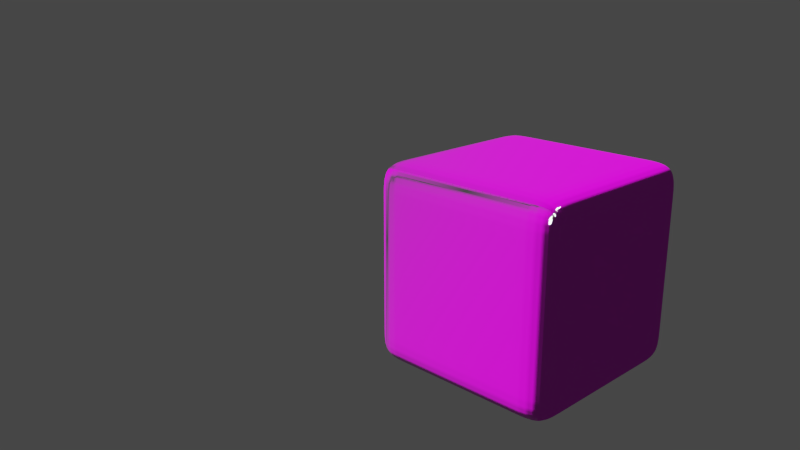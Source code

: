 # Source: bricked_cube.blend  (saved by Blender 2.79.7; exported with 4.5.12 LTS)
import bpy
from mathutils import Matrix  # noqa: F401  (used for matrix-valued properties, if any)

bpy.ops.wm.read_factory_settings(use_empty=True)
scene = bpy.context.scene
scene.name = 'Scene'

# ---- collections
col_collection_1 = bpy.data.collections.new('Collection 1'); scene.collection.children.link(col_collection_1)

# ---- images (referenced by path relative to the original .blend; pixels are not part of the script)
import os
ASSET_DIR = os.environ.get("B2B_ASSET_DIR", "")  # directory of the original .blend (textures are referenced by path, not embedded)
HERE = os.path.dirname(os.path.abspath(__file__))  # packed textures are extracted next to this script under _unpacked/

def load_image(name, relpath, width, height, colorspace="sRGB"):
    """Load a texture the original file referenced (path relative to the .blend, or extracted next to this script)."""
    p = next((c for c in (os.path.join(HERE, relpath), os.path.join(ASSET_DIR, relpath)) if relpath and os.path.exists(c)), "")
    if p:
        img = bpy.data.images.load(p, check_existing=True)
        img.name = name
    else:  # same state as the original file: an image datablock whose file is absent (Cycles renders it pink)
        img = bpy.data.images.new(name, width, height)
        img.source = "FILE"
        img.filepath = "//" + (relpath or name)
    img.colorspace_settings.name = colorspace
    return img
img_bricks01_col_var1_3k_jpg = load_image('Bricks01_COL_VAR1_3K.jpg', 'Bricks01_COL_VAR1_3K.jpg', 1024, 1024, 'sRGB')
img_bricks01_nrm_3k_jpg = load_image('Bricks01_NRM_3K.jpg', 'Bricks01_NRM_3K.jpg', 1024, 1024, 'Non-Color')

# ---- materials (node trees are filled in below, after node groups)
mat_material = bpy.data.materials.new('Material')
mat_material.displacement_method = 'DISPLACEMENT'
mat_material.alpha_threshold = 0.0
mat_material.roughness = 0.5

# ---- node groups
ng_fresnel = bpy.data.node_groups.new('Fresnel', 'ShaderNodeTree')
_s = ng_fresnel.interface.new_socket(name='Fac', in_out='OUTPUT', socket_type='NodeSocketFloat')
_s.subtype = 'FACTOR'
_s.min_value = 0.0
_s.max_value = 1.0
_s = ng_fresnel.interface.new_socket(name='Roughness', in_out='INPUT', socket_type='NodeSocketFloat')
_s.subtype = 'FACTOR'
_s.default_value = 0.3816
_s.min_value = 0.0
_s.max_value = 1.0
_s = ng_fresnel.interface.new_socket(name='Normal', in_out='INPUT', socket_type='NodeSocketVector')
_s.min_value = -1.0
_s.max_value = 1.0
_s.hide_value = True
_s = ng_fresnel.interface.new_socket(name='IOR', in_out='INPUT', socket_type='NodeSocketFloat')
_s.default_value = 1.45
_s.min_value = 0.0
_s.max_value = 1000.0
_N = ng_fresnel.nodes; _L = ng_fresnel.links
n0 = _N.new('ShaderNodeNewGeometry'); n0.name = 'Geometry'; n0.location = (-241, -66)
n1 = _N.new('ShaderNodeMix'); n1.name = 'Mix.001'; n1.location = (2, 66)
n1.data_type = 'RGBA'
n2 = _N.new('ShaderNodeFresnel'); n2.name = 'Fresnel.001'; n2.location = (241, -23)
n2.width = 153
n2.inputs[0].default_value = 1.45
n3 = _N.new('NodeGroupOutput'); n3.name = 'Group Output'; n3.location = (441, 0)
n4 = _N.new('ShaderNodeBump'); n4.name = 'Bump'; n4.location = (-172, 15)
n4.hide = True
n4.inputs[1].default_value = 0.1
n4.inputs[2].default_value = 1.0
n5 = _N.new('NodeGroupInput'); n5.name = 'Group Input'; n5.location = (-441, 0)
_L.new(n0.outputs[4], n1.inputs[7])
_L.new(n4.outputs[0], n1.inputs[6])
_L.new(n1.outputs[2], n2.inputs[1])
_L.new(n2.outputs[0], n3.inputs[0])
_L.new(n5.outputs[0], n1.inputs[0])
_L.new(n5.outputs[1], n4.inputs[4])
n3.is_active_output = True
ng_reflection = bpy.data.node_groups.new('.Reflection', 'ShaderNodeTree')
_s = ng_reflection.interface.new_socket(name='Shader', in_out='OUTPUT', socket_type='NodeSocketShader')
_s = ng_reflection.interface.new_socket(name='Shader', in_out='INPUT', socket_type='NodeSocketShader')
_s = ng_reflection.interface.new_socket(name='Roughness', in_out='INPUT', socket_type='NodeSocketFloat')
_s.subtype = 'FACTOR'
_s.default_value = 0.3816
_s.min_value = 0.0
_s.max_value = 1.0
_s = ng_reflection.interface.new_socket(name='Reflection', in_out='INPUT', socket_type='NodeSocketFloat')
_s.subtype = 'FACTOR'
_s.default_value = 0.5
_s.min_value = 0.0
_s.max_value = 1.0
_s = ng_reflection.interface.new_socket(name='Normal', in_out='INPUT', socket_type='NodeSocketVector')
_s.min_value = -1.0
_s.max_value = 1.0
_s.hide_value = True
_N = ng_reflection.nodes; _L = ng_reflection.links
n0 = _N.new('NodeGroupOutput'); n0.name = 'Group Output'; n0.location = (495, 0)
n1 = _N.new('ShaderNodeMix'); n1.name = 'Mix'; n1.location = (76, 161)
n1.data_type = 'RGBA'
n1.inputs[7].default_value = (1.0, 1.0, 1.0, 1.0)
n2 = _N.new('ShaderNodeMixShader'); n2.name = 'Mix Shader'; n2.location = (297, 2)
n3 = _N.new('ShaderNodeBsdfAnisotropic'); n3.name = 'Glossy BSDF'; n3.location = (-137, -130)
n3.distribution = 'GGX'
n3.inputs[0].default_value = (1.0, 1.0, 1.0, 1.0)
n4 = _N.new('ShaderNodeGroup'); n4.name = 'Group'; n4.location = (-142, 206)
n4.node_tree = ng_fresnel
n4.inputs[2].default_value = 1.45
n5 = _N.new('NodeGroupInput'); n5.name = 'Group Input'; n5.location = (-410, 2)
_L.new(n3.outputs[0], n2.inputs[2])
_L.new(n5.outputs[0], n2.inputs[1])
_L.new(n5.outputs[1], n4.inputs[0])
_L.new(n5.outputs[1], n3.inputs[1])
_L.new(n5.outputs[3], n4.inputs[1])
_L.new(n5.outputs[3], n3.inputs[4])
_L.new(n1.outputs[2], n2.inputs[0])
_L.new(n4.outputs[0], n1.inputs[0])
_L.new(n5.outputs[2], n1.inputs[6])
_L.new(n2.outputs[0], n0.inputs[0])
n0.is_active_output = True
ng_pbr_dielectric = bpy.data.node_groups.new('PBR Dielectric', 'ShaderNodeTree')
_s = ng_pbr_dielectric.interface.new_socket(name='Shader', in_out='OUTPUT', socket_type='NodeSocketShader')
_s = ng_pbr_dielectric.interface.new_socket(name='Color', in_out='INPUT', socket_type='NodeSocketColor')
_s.default_value = (0.8, 0.02264, 0.0, 1.0)
_s = ng_pbr_dielectric.interface.new_socket(name='Roughness', in_out='INPUT', socket_type='NodeSocketFloat')
_s.subtype = 'FACTOR'
_s.min_value = 0.0
_s.max_value = 1.0
_s = ng_pbr_dielectric.interface.new_socket(name='Reflection', in_out='INPUT', socket_type='NodeSocketFloat')
_s.subtype = 'FACTOR'
_s.default_value = 0.1382
_s.min_value = 0.0
_s.max_value = 1.0
_s = ng_pbr_dielectric.interface.new_socket(name='Normal', in_out='INPUT', socket_type='NodeSocketVector')
_s.min_value = -1.0
_s.max_value = 1.0
_s.hide_value = True
_N = ng_pbr_dielectric.nodes; _L = ng_pbr_dielectric.links
n0 = _N.new('NodeGroupOutput'); n0.name = 'Group Output'; n0.location = (356, 0)
n1 = _N.new('ShaderNodeBsdfDiffuse'); n1.name = 'Diffuse BSDF'; n1.location = (-47, 70)
n2 = _N.new('ShaderNodeMath'); n2.name = 'Math'; n2.location = (-335, 62)
n2.operation = 'POWER'
n2.inputs[1].default_value = 2.0
n3 = _N.new('ShaderNodeMath'); n3.name = 'Math.001'; n3.location = (-337, -88)
n3.operation = 'POWER'
n3.inputs[1].default_value = 2.0
n4 = _N.new('ShaderNodeGroup'); n4.name = 'Group.001'; n4.location = (156, 1)
n4.node_tree = ng_reflection
n5 = _N.new('NodeGroupInput'); n5.name = 'Group Input'; n5.location = (-620, 3)
_L.new(n1.outputs[0], n4.inputs[0])
_L.new(n4.outputs[0], n0.inputs[0])
_L.new(n5.outputs[0], n1.inputs[0])
_L.new(n5.outputs[1], n2.inputs[0])
_L.new(n5.outputs[2], n3.inputs[0])
_L.new(n5.outputs[3], n4.inputs[3])
_L.new(n5.outputs[3], n1.inputs[2])
_L.new(n2.outputs[0], n1.inputs[1])
_L.new(n2.outputs[0], n4.inputs[1])
_L.new(n3.outputs[0], n4.inputs[2])
n0.is_active_output = True

# ---- material node trees
mat_material.use_nodes = True; mat_material.node_tree.nodes.clear()
_N = mat_material.node_tree.nodes; _L = mat_material.node_tree.links
n0 = _N.new('ShaderNodeTexImage'); n0.name = 'Image Texture'; n0.location = (-423, 389)
n0.width = 140
n0.image = img_bricks01_col_var1_3k_jpg
n1 = _N.new('ShaderNodeNormalMap'); n1.name = 'Normal Map'; n1.location = (-225, 147)
n2 = _N.new('ShaderNodeGroup'); n2.name = 'Group'; n2.location = (40, 412)
n2.node_tree = ng_pbr_dielectric
n2.inputs[1].default_value = 0.1273
n2.inputs[2].default_value = 0.1291
n3 = _N.new('ShaderNodeOutputMaterial'); n3.name = 'Material Output'; n3.location = (667, 343)
n4 = _N.new('ShaderNodeDisplacement'); n4.name = 'Displacement'; n4.location = (364, 222)
n4.inputs[2].default_value = 0.05
n5 = _N.new('ShaderNodeTexImage'); n5.name = 'Image Texture.001'; n5.location = (-505, 91)
n5.width = 140
n5.image = img_bricks01_nrm_3k_jpg
n6 = _N.new('ShaderNodeTexImage'); n6.name = 'Image Texture.002'; n6.location = (127, 125)
n6.width = 140
n6.image = img_bricks01_nrm_3k_jpg
_L.new(n0.outputs[0], n2.inputs[0])
_L.new(n5.outputs[0], n1.inputs[1])
_L.new(n1.outputs[0], n2.inputs[3])
_L.new(n2.outputs[0], n3.inputs[0])
_L.new(n4.outputs[0], n3.inputs[2])
_L.new(n6.outputs[0], n4.inputs[0])
n3.is_active_output = True

# ---- world
world_world = bpy.data.worlds.new('World'); scene.world = world_world
world_world.color = (0.05088, 0.05088, 0.05088)
world_world.use_sun_shadow = False
world_world.sun_shadow_jitter_overblur = 0.0

# ---- cameras
cam_camera = bpy.data.cameras.new('Camera')
cam_camera.clip_end = 100.0
cam_camera.lens = 35.0
cam_camera.sensor_width = 32.0
cam_camera.sensor_height = 18.0
cam_camera.display_size = 2.0
cam_camera.dof.focus_distance = 0.0

# ---- lights
light_sun = bpy.data.lights.new('Sun', 'SUN')
light_sun.transmission_factor = 0.0
light_sun.angle = 0.1993
light_sun.energy = 5.0
light_sun.shadow_buffer_clip_start = 0.5
light_sun.shadow_soft_size = 0.1
light_sun.shadow_cascade_max_distance = 1000.0

# ---- meshes
me_cube = bpy.data.meshes.new('Cube')
me_cube.from_pydata([(-2.993, -2.993, -2.993), (-2.993, -2.993, 2.993), (-2.993, 2.993, -2.993), (-2.993, 2.993, 2.993), (2.993, -2.993, -2.993), (2.993, -2.993, 2.993), (2.993, 2.993, -2.993), (2.993, 2.993, 2.993), (-2.993, 1.996, -2.993), (-2.993, 0.9978, -2.993), (-2.993, -8.921e-08, -2.993), (-2.993, -0.9978, -2.993), (-2.993, -1.996, -2.993), (-2.993, -2.993, -1.996), (-2.993, -2.993, -0.9978), (-2.993, -2.993, 8.921e-08), (-2.993, -2.993, 0.9978), (-2.993, -2.993, 1.996), (-2.993, -1.996, 2.993), (-2.993, -0.9978, 2.993), (-2.993, 8.921e-08, 2.993), (-2.993, 0.9978, 2.993), (-2.993, 1.996, 2.993), (-2.993, 2.993, 1.996), (-2.993, 2.993, 0.9978), (-2.993, 2.993, -8.921e-08), (-2.993, 2.993, -0.9978), (-2.993, 2.993, -1.996), (1.996, 2.993, -2.993), (0.9978, 2.993, -2.993), (-8.921e-08, 2.993, -2.993), (-0.9978, 2.993, -2.993), (-1.996, 2.993, -2.993), (-1.996, 2.993, 2.993), (-0.9978, 2.993, 2.993), (8.921e-08, 2.993, 2.993), (0.9978, 2.993, 2.993), (1.996, 2.993, 2.993), (2.993, 2.993, 1.996), (2.993, 2.993, 0.9978), (2.993, 2.993, -8.921e-08), (2.993, 2.993, -0.9978), (2.993, 2.993, -1.996), (2.993, -1.996, -2.993), (2.993, -0.9978, -2.993), (2.993, 8.921e-08, -2.993), (2.993, 0.9978, -2.993), (2.993, 1.996, -2.993), (2.993, 1.996, 2.993), (2.993, 0.9978, 2.993), (2.993, -8.921e-08, 2.993), (2.993, -0.9978, 2.993), (2.993, -1.996, 2.993), (2.993, -2.993, 1.996), (2.993, -2.993, 0.9978), (2.993, -2.993, -8.921e-08), (2.993, -2.993, -0.9978), (2.993, -2.993, -1.996), (-1.996, -2.993, -2.993), (-0.9978, -2.993, -2.993), (8.921e-08, -2.993, -2.993), (0.9978, -2.993, -2.993), (1.996, -2.993, -2.993), (1.996, -2.993, 2.993), (0.9978, -2.993, 2.993), (-8.921e-08, -2.993, 2.993), (-0.9978, -2.993, 2.993), (-1.996, -2.993, 2.993), (1.996, 1.996, 2.993), (1.996, 0.9978, 2.993), (1.996, -8.921e-08, 2.993), (1.996, -0.9978, 2.993), (1.996, -1.996, 2.993), (0.9978, 1.996, 2.993), (0.9978, 0.9978, 2.993), (0.9978, -8.921e-08, 2.993), (0.9978, -0.9978, 2.993), (0.9978, -1.996, 2.993), (5.947e-08, 1.996, 2.993), (2.974e-08, 0.9978, 2.993), (-2.659e-15, -8.921e-08, 2.993), (-2.974e-08, -0.9978, 2.993), (-5.947e-08, -1.996, 2.993), (-0.9978, 1.996, 2.993), (-0.9978, 0.9978, 2.993), (-0.9978, -8.921e-08, 2.993), (-0.9978, -0.9978, 2.993), (-0.9978, -1.996, 2.993), (-1.996, 1.996, 2.993), (-1.996, 0.9978, 2.993), (-1.996, -8.921e-08, 2.993), (-1.996, -0.9978, 2.993), (-1.996, -1.996, 2.993), (-1.996, 1.996, -2.993), (-1.996, 0.9978, -2.993), (-1.996, -8.921e-08, -2.993), (-1.996, -0.9978, -2.993), (-1.996, -1.996, -2.993), (-0.9978, 1.996, -2.993), (-0.9978, 0.9978, -2.993), (-0.9978, -8.921e-08, -2.993), (-0.9978, -0.9978, -2.993), (-0.9978, -1.996, -2.993), (-5.947e-08, 1.996, -2.993), (-2.974e-08, 0.9978, -2.993), (2.659e-15, -8.921e-08, -2.993), (2.974e-08, -0.9978, -2.993), (5.947e-08, -1.996, -2.993), (0.9978, 1.996, -2.993), (0.9978, 0.9978, -2.993), (0.9978, -8.921e-08, -2.993), (0.9978, -0.9978, -2.993), (0.9978, -1.996, -2.993), (1.996, 1.996, -2.993), (1.996, 0.9978, -2.993), (1.996, -8.921e-08, -2.993), (1.996, -0.9978, -2.993), (1.996, -1.996, -2.993), (1.996, -2.993, -1.996), (0.9978, -2.993, -1.996), (-8.921e-08, -2.993, -1.996), (-0.9978, -2.993, -1.996), (-1.996, -2.993, -1.996), (1.996, -2.993, -0.9978), (0.9978, -2.993, -0.9978), (-8.921e-08, -2.993, -0.9978), (-0.9978, -2.993, -0.9978), (-1.996, -2.993, -0.9978), (1.996, -2.993, -5.947e-08), (0.9978, -2.993, -2.974e-08), (-8.921e-08, -2.993, 2.659e-15), (-0.9978, -2.993, 2.974e-08), (-1.996, -2.993, 5.947e-08), (1.996, -2.993, 0.9978), (0.9978, -2.993, 0.9978), (-8.921e-08, -2.993, 0.9978), (-0.9978, -2.993, 0.9978), (-1.996, -2.993, 0.9978), (1.996, -2.993, 1.996), (0.9978, -2.993, 1.996), (-8.921e-08, -2.993, 1.996), (-0.9978, -2.993, 1.996), (-1.996, -2.993, 1.996), (2.993, 1.996, -1.996), (2.993, 0.9978, -1.996), (2.993, -8.921e-08, -1.996), (2.993, -0.9978, -1.996), (2.993, -1.996, -1.996), (2.993, 1.996, -0.9978), (2.993, 0.9978, -0.9978), (2.993, -8.921e-08, -0.9978), (2.993, -0.9978, -0.9978), (2.993, -1.996, -0.9978), (2.993, 1.996, -8.921e-08), (2.993, 0.9978, -8.921e-08), (2.993, -8.921e-08, -8.921e-08), (2.993, -0.9978, -8.921e-08), (2.993, -1.996, -8.921e-08), (2.993, 1.996, 0.9978), (2.993, 0.9978, 0.9978), (2.993, -8.921e-08, 0.9978), (2.993, -0.9978, 0.9978), (2.993, -1.996, 0.9978), (2.993, 1.996, 1.996), (2.993, 0.9978, 1.996), (2.993, -8.921e-08, 1.996), (2.993, -0.9978, 1.996), (2.993, -1.996, 1.996), (-1.996, 2.993, -1.996), (-0.9978, 2.993, -1.996), (8.921e-08, 2.993, -1.996), (0.9978, 2.993, -1.996), (1.996, 2.993, -1.996), (-1.996, 2.993, -0.9978), (-0.9978, 2.993, -0.9978), (8.921e-08, 2.993, -0.9978), (0.9978, 2.993, -0.9978), (1.996, 2.993, -0.9978), (-1.996, 2.993, -8.921e-08), (-0.9978, 2.993, -8.921e-08), (8.921e-08, 2.993, -8.921e-08), (0.9978, 2.993, -8.921e-08), (1.996, 2.993, -8.921e-08), (-1.996, 2.993, 0.9978), (-0.9978, 2.993, 0.9978), (8.921e-08, 2.993, 0.9978), (0.9978, 2.993, 0.9978), (1.996, 2.993, 0.9978), (-1.996, 2.993, 1.996), (-0.9978, 2.993, 1.996), (8.921e-08, 2.993, 1.996), (0.9978, 2.993, 1.996), (1.996, 2.993, 1.996), (-2.993, -1.996, -1.996), (-2.993, -0.9978, -1.996), (-2.993, 8.921e-08, -1.996), (-2.993, 0.9978, -1.996), (-2.993, 1.996, -1.996), (-2.993, -1.996, -0.9978), (-2.993, -0.9978, -0.9978), (-2.993, 8.921e-08, -0.9978), (-2.993, 0.9978, -0.9978), (-2.993, 1.996, -0.9978), (-2.993, -1.996, 5.947e-08), (-2.993, -0.9978, 2.974e-08), (-2.993, 8.921e-08, -2.659e-15), (-2.993, 0.9978, -2.974e-08), (-2.993, 1.996, -5.947e-08), (-2.993, -1.996, 0.9978), (-2.993, -0.9978, 0.9978), (-2.993, 8.921e-08, 0.9978), (-2.993, 0.9978, 0.9978), (-2.993, 1.996, 0.9978), (-2.993, -1.996, 1.996), (-2.993, -0.9978, 1.996), (-2.993, 8.921e-08, 1.996), (-2.993, 0.9978, 1.996), (-2.993, 1.996, 1.996)], [], [(217, 22, 3, 23), (192, 37, 7, 38), (167, 52, 5, 53), (142, 67, 1, 17), (117, 43, 4, 62), (92, 18, 1, 67), (52, 72, 63, 5), (72, 77, 64, 63), (77, 82, 65, 64), (82, 87, 66, 65), (87, 92, 67, 66), (7, 37, 68, 48), (48, 68, 69, 49), (49, 69, 70, 50), (50, 70, 71, 51), (51, 71, 72, 52), (37, 36, 73, 68), (68, 73, 74, 69), (69, 74, 75, 70), (70, 75, 76, 71), (71, 76, 77, 72), (36, 35, 78, 73), (73, 78, 79, 74), (74, 79, 80, 75), (75, 80, 81, 76), (76, 81, 82, 77), (35, 34, 83, 78), (78, 83, 84, 79), (79, 84, 85, 80), (80, 85, 86, 81), (81, 86, 87, 82), (34, 33, 88, 83), (83, 88, 89, 84), (84, 89, 90, 85), (85, 90, 91, 86), (86, 91, 92, 87), (33, 3, 22, 88), (88, 22, 21, 89), (89, 21, 20, 90), (90, 20, 19, 91), (91, 19, 18, 92), (12, 97, 58, 0), (97, 102, 59, 58), (102, 107, 60, 59), (107, 112, 61, 60), (112, 117, 62, 61), (2, 32, 93, 8), (8, 93, 94, 9), (9, 94, 95, 10), (10, 95, 96, 11), (11, 96, 97, 12), (32, 31, 98, 93), (93, 98, 99, 94), (94, 99, 100, 95), (95, 100, 101, 96), (96, 101, 102, 97), (31, 30, 103, 98), (98, 103, 104, 99), (99, 104, 105, 100), (100, 105, 106, 101), (101, 106, 107, 102), (30, 29, 108, 103), (103, 108, 109, 104), (104, 109, 110, 105), (105, 110, 111, 106), (106, 111, 112, 107), (29, 28, 113, 108), (108, 113, 114, 109), (109, 114, 115, 110), (110, 115, 116, 111), (111, 116, 117, 112), (28, 6, 47, 113), (113, 47, 46, 114), (114, 46, 45, 115), (115, 45, 44, 116), (116, 44, 43, 117), (58, 122, 13, 0), (122, 127, 14, 13), (127, 132, 15, 14), (132, 137, 16, 15), (137, 142, 17, 16), (4, 57, 118, 62), (62, 118, 119, 61), (61, 119, 120, 60), (60, 120, 121, 59), (59, 121, 122, 58), (57, 56, 123, 118), (118, 123, 124, 119), (119, 124, 125, 120), (120, 125, 126, 121), (121, 126, 127, 122), (56, 55, 128, 123), (123, 128, 129, 124), (124, 129, 130, 125), (125, 130, 131, 126), (126, 131, 132, 127), (55, 54, 133, 128), (128, 133, 134, 129), (129, 134, 135, 130), (130, 135, 136, 131), (131, 136, 137, 132), (54, 53, 138, 133), (133, 138, 139, 134), (134, 139, 140, 135), (135, 140, 141, 136), (136, 141, 142, 137), (53, 5, 63, 138), (138, 63, 64, 139), (139, 64, 65, 140), (140, 65, 66, 141), (141, 66, 67, 142), (43, 147, 57, 4), (147, 152, 56, 57), (152, 157, 55, 56), (157, 162, 54, 55), (162, 167, 53, 54), (6, 42, 143, 47), (47, 143, 144, 46), (46, 144, 145, 45), (45, 145, 146, 44), (44, 146, 147, 43), (42, 41, 148, 143), (143, 148, 149, 144), (144, 149, 150, 145), (145, 150, 151, 146), (146, 151, 152, 147), (41, 40, 153, 148), (148, 153, 154, 149), (149, 154, 155, 150), (150, 155, 156, 151), (151, 156, 157, 152), (40, 39, 158, 153), (153, 158, 159, 154), (154, 159, 160, 155), (155, 160, 161, 156), (156, 161, 162, 157), (39, 38, 163, 158), (158, 163, 164, 159), (159, 164, 165, 160), (160, 165, 166, 161), (161, 166, 167, 162), (38, 7, 48, 163), (163, 48, 49, 164), (164, 49, 50, 165), (165, 50, 51, 166), (166, 51, 52, 167), (28, 172, 42, 6), (172, 177, 41, 42), (177, 182, 40, 41), (182, 187, 39, 40), (187, 192, 38, 39), (2, 27, 168, 32), (32, 168, 169, 31), (31, 169, 170, 30), (30, 170, 171, 29), (29, 171, 172, 28), (27, 26, 173, 168), (168, 173, 174, 169), (169, 174, 175, 170), (170, 175, 176, 171), (171, 176, 177, 172), (26, 25, 178, 173), (173, 178, 179, 174), (174, 179, 180, 175), (175, 180, 181, 176), (176, 181, 182, 177), (25, 24, 183, 178), (178, 183, 184, 179), (179, 184, 185, 180), (180, 185, 186, 181), (181, 186, 187, 182), (24, 23, 188, 183), (183, 188, 189, 184), (184, 189, 190, 185), (185, 190, 191, 186), (186, 191, 192, 187), (23, 3, 33, 188), (188, 33, 34, 189), (189, 34, 35, 190), (190, 35, 36, 191), (191, 36, 37, 192), (8, 197, 27, 2), (197, 202, 26, 27), (202, 207, 25, 26), (207, 212, 24, 25), (212, 217, 23, 24), (0, 13, 193, 12), (12, 193, 194, 11), (11, 194, 195, 10), (10, 195, 196, 9), (9, 196, 197, 8), (13, 14, 198, 193), (193, 198, 199, 194), (194, 199, 200, 195), (195, 200, 201, 196), (196, 201, 202, 197), (14, 15, 203, 198), (198, 203, 204, 199), (199, 204, 205, 200), (200, 205, 206, 201), (201, 206, 207, 202), (15, 16, 208, 203), (203, 208, 209, 204), (204, 209, 210, 205), (205, 210, 211, 206), (206, 211, 212, 207), (16, 17, 213, 208), (208, 213, 214, 209), (209, 214, 215, 210), (210, 215, 216, 211), (211, 216, 217, 212), (17, 1, 18, 213), (213, 18, 19, 214), (214, 19, 20, 215), (215, 20, 21, 216), (216, 21, 22, 217)])
_uv = me_cube.uv_layers.new(name='UVMap')
_uv.uv.foreach_set('vector', [0.1957, 0.2882, 0.1957, 0.2475, 0.2364, 0.2475, 0.2364, 0.2882, 0.4399, 0.2882, 0.4399, 0.2475, 0.4806, 0.2475, 0.4806, 0.2882, 0.6841, 0.2882, 0.6841, 0.2475, 0.7248, 0.2475, 0.7248, 0.2882, 0.2771, 0.9395, 0.2771, 0.9802, 0.2364, 0.9802, 0.2364, 0.9395, 0.4399, 0.6952, 0.4806, 0.6952, 0.4806, 0.7359, 0.4399, 0.7359, 0.2771, 0.044, 0.2364, 0.044, 0.2364, 0.003298, 0.2771, 0.003298, 0.4806, 0.044, 0.4399, 0.044, 0.4399, 0.003298, 0.4806, 0.003298, 0.4399, 0.044, 0.3992, 0.044, 0.3992, 0.003298, 0.4399, 0.003298, 0.3992, 0.044, 0.3585, 0.044, 0.3585, 0.003298, 0.3992, 0.003298, 0.3585, 0.044, 0.3178, 0.044, 0.3178, 0.003298, 0.3585, 0.003298, 0.3178, 0.044, 0.2771, 0.044, 0.2771, 0.003298, 0.3178, 0.003298, 0.4806, 0.2475, 0.4399, 0.2475, 0.4399, 0.2068, 0.4806, 0.2068, 0.4806, 0.2068, 0.4399, 0.2068, 0.4399, 0.1661, 0.4806, 0.1661, 0.4806, 0.1661, 0.4399, 0.1661, 0.4399, 0.1254, 0.4806, 0.1254, 0.4806, 0.1254, 0.4399, 0.1254, 0.4399, 0.0847, 0.4806, 0.0847, 0.4806, 0.0847, 0.4399, 0.0847, 0.4399, 0.044, 0.4806, 0.044, 0.4399, 0.2475, 0.3992, 0.2475, 0.3992, 0.2068, 0.4399, 0.2068, 0.4399, 0.2068, 0.3992, 0.2068, 0.3992, 0.1661, 0.4399, 0.1661, 0.4399, 0.1661, 0.3992, 0.1661, 0.3992, 0.1254, 0.4399, 0.1254, 0.4399, 0.1254, 0.3992, 0.1254, 0.3992, 0.0847, 0.4399, 0.0847, 0.4399, 0.0847, 0.3992, 0.0847, 0.3992, 0.044, 0.4399, 0.044, 0.3992, 0.2475, 0.3585, 0.2475, 0.3585, 0.2068, 0.3992, 0.2068, 0.3992, 0.2068, 0.3585, 0.2068, 0.3585, 0.1661, 0.3992, 0.1661, 0.3992, 0.1661, 0.3585, 0.1661, 0.3585, 0.1254, 0.3992, 0.1254, 0.3992, 0.1254, 0.3585, 0.1254, 0.3585, 0.0847, 0.3992, 0.0847, 0.3992, 0.0847, 0.3585, 0.0847, 0.3585, 0.044, 0.3992, 0.044, 0.3585, 0.2475, 0.3178, 0.2475, 0.3178, 0.2068, 0.3585, 0.2068, 0.3585, 0.2068, 0.3178, 0.2068, 0.3178, 0.1661, 0.3585, 0.1661, 0.3585, 0.1661, 0.3178, 0.1661, 0.3178, 0.1254, 0.3585, 0.1254, 0.3585, 0.1254, 0.3178, 0.1254, 0.3178, 0.0847, 0.3585, 0.0847, 0.3585, 0.0847, 0.3178, 0.0847, 0.3178, 0.044, 0.3585, 0.044, 0.3178, 0.2475, 0.2771, 0.2475, 0.2771, 0.2068, 0.3178, 0.2068, 0.3178, 0.2068, 0.2771, 0.2068, 0.2771, 0.1661, 0.3178, 0.1661, 0.3178, 0.1661, 0.2771, 0.1661, 0.2771, 0.1254, 0.3178, 0.1254, 0.3178, 0.1254, 0.2771, 0.1254, 0.2771, 0.0847, 0.3178, 0.0847, 0.3178, 0.0847, 0.2771, 0.0847, 0.2771, 0.044, 0.3178, 0.044, 0.2771, 0.2475, 0.2364, 0.2475, 0.2364, 0.2068, 0.2771, 0.2068, 0.2771, 0.2068, 0.2364, 0.2068, 0.2364, 0.1661, 0.2771, 0.1661, 0.2771, 0.1661, 0.2364, 0.1661, 0.2364, 0.1254, 0.2771, 0.1254, 0.2771, 0.1254, 0.2364, 0.1254, 0.2364, 0.0847, 0.2771, 0.0847, 0.2771, 0.0847, 0.2364, 0.0847, 0.2364, 0.044, 0.2771, 0.044, 0.2364, 0.6952, 0.2771, 0.6952, 0.2771, 0.7359, 0.2364, 0.7359, 0.2771, 0.6952, 0.3178, 0.6952, 0.3178, 0.7359, 0.2771, 0.7359, 0.3178, 0.6952, 0.3585, 0.6952, 0.3585, 0.7359, 0.3178, 0.7359, 0.3585, 0.6952, 0.3992, 0.6952, 0.3992, 0.7359, 0.3585, 0.7359, 0.3992, 0.6952, 0.4399, 0.6952, 0.4399, 0.7359, 0.3992, 0.7359, 0.2364, 0.4917, 0.2771, 0.4917, 0.2771, 0.5324, 0.2364, 0.5324, 0.2364, 0.5324, 0.2771, 0.5324, 0.2771, 0.5731, 0.2364, 0.5731, 0.2364, 0.5731, 0.2771, 0.5731, 0.2771, 0.6138, 0.2364, 0.6138, 0.2364, 0.6138, 0.2771, 0.6138, 0.2771, 0.6545, 0.2364, 0.6545, 0.2364, 0.6545, 0.2771, 0.6545, 0.2771, 0.6952, 0.2364, 0.6952, 0.2771, 0.4917, 0.3178, 0.4917, 0.3178, 0.5324, 0.2771, 0.5324, 0.2771, 0.5324, 0.3178, 0.5324, 0.3178, 0.5731, 0.2771, 0.5731, 0.2771, 0.5731, 0.3178, 0.5731, 0.3178, 0.6138, 0.2771, 0.6138, 0.2771, 0.6138, 0.3178, 0.6138, 0.3178, 0.6545, 0.2771, 0.6545, 0.2771, 0.6545, 0.3178, 0.6545, 0.3178, 0.6952, 0.2771, 0.6952, 0.3178, 0.4917, 0.3585, 0.4917, 0.3585, 0.5324, 0.3178, 0.5324, 0.3178, 0.5324, 0.3585, 0.5324, 0.3585, 0.5731, 0.3178, 0.5731, 0.3178, 0.5731, 0.3585, 0.5731, 0.3585, 0.6138, 0.3178, 0.6138, 0.3178, 0.6138, 0.3585, 0.6138, 0.3585, 0.6545, 0.3178, 0.6545, 0.3178, 0.6545, 0.3585, 0.6545, 0.3585, 0.6952, 0.3178, 0.6952, 0.3585, 0.4917, 0.3992, 0.4917, 0.3992, 0.5324, 0.3585, 0.5324, 0.3585, 0.5324, 0.3992, 0.5324, 0.3992, 0.5731, 0.3585, 0.5731, 0.3585, 0.5731, 0.3992, 0.5731, 0.3992, 0.6138, 0.3585, 0.6138, 0.3585, 0.6138, 0.3992, 0.6138, 0.3992, 0.6545, 0.3585, 0.6545, 0.3585, 0.6545, 0.3992, 0.6545, 0.3992, 0.6952, 0.3585, 0.6952, 0.3992, 0.4917, 0.4399, 0.4917, 0.4399, 0.5324, 0.3992, 0.5324, 0.3992, 0.5324, 0.4399, 0.5324, 0.4399, 0.5731, 0.3992, 0.5731, 0.3992, 0.5731, 0.4399, 0.5731, 0.4399, 0.6138, 0.3992, 0.6138, 0.3992, 0.6138, 0.4399, 0.6138, 0.4399, 0.6545, 0.3992, 0.6545, 0.3992, 0.6545, 0.4399, 0.6545, 0.4399, 0.6952, 0.3992, 0.6952, 0.4399, 0.4917, 0.4806, 0.4917, 0.4806, 0.5324, 0.4399, 0.5324, 0.4399, 0.5324, 0.4806, 0.5324, 0.4806, 0.5731, 0.4399, 0.5731, 0.4399, 0.5731, 0.4806, 0.5731, 0.4806, 0.6138, 0.4399, 0.6138, 0.4399, 0.6138, 0.4806, 0.6138, 0.4806, 0.6545, 0.4399, 0.6545, 0.4399, 0.6545, 0.4806, 0.6545, 0.4806, 0.6952, 0.4399, 0.6952, 0.2771, 0.7359, 0.2771, 0.7767, 0.2364, 0.7767, 0.2364, 0.7359, 0.2771, 0.7767, 0.2771, 0.8174, 0.2364, 0.8174, 0.2364, 0.7767, 0.2771, 0.8174, 0.2771, 0.8581, 0.2364, 0.8581, 0.2364, 0.8174, 0.2771, 0.8581, 0.2771, 0.8988, 0.2364, 0.8988, 0.2364, 0.8581, 0.2771, 0.8988, 0.2771, 0.9395, 0.2364, 0.9395, 0.2364, 0.8988, 0.4806, 0.7359, 0.4806, 0.7767, 0.4399, 0.7767, 0.4399, 0.7359, 0.4399, 0.7359, 0.4399, 0.7767, 0.3992, 0.7767, 0.3992, 0.7359, 0.3992, 0.7359, 0.3992, 0.7767, 0.3585, 0.7767, 0.3585, 0.7359, 0.3585, 0.7359, 0.3585, 0.7767, 0.3178, 0.7767, 0.3178, 0.7359, 0.3178, 0.7359, 0.3178, 0.7767, 0.2771, 0.7767, 0.2771, 0.7359, 0.4806, 0.7767, 0.4806, 0.8174, 0.4399, 0.8174, 0.4399, 0.7767, 0.4399, 0.7767, 0.4399, 0.8174, 0.3992, 0.8174, 0.3992, 0.7767, 0.3992, 0.7767, 0.3992, 0.8174, 0.3585, 0.8174, 0.3585, 0.7767, 0.3585, 0.7767, 0.3585, 0.8174, 0.3178, 0.8174, 0.3178, 0.7767, 0.3178, 0.7767, 0.3178, 0.8174, 0.2771, 0.8174, 0.2771, 0.7767, 0.4806, 0.8174, 0.4806, 0.8581, 0.4399, 0.8581, 0.4399, 0.8174, 0.4399, 0.8174, 0.4399, 0.8581, 0.3992, 0.8581, 0.3992, 0.8174, 0.3992, 0.8174, 0.3992, 0.8581, 0.3585, 0.8581, 0.3585, 0.8174, 0.3585, 0.8174, 0.3585, 0.8581, 0.3178, 0.8581, 0.3178, 0.8174, 0.3178, 0.8174, 0.3178, 0.8581, 0.2771, 0.8581, 0.2771, 0.8174, 0.4806, 0.8581, 0.4806, 0.8988, 0.4399, 0.8988, 0.4399, 0.8581, 0.4399, 0.8581, 0.4399, 0.8988, 0.3992, 0.8988, 0.3992, 0.8581, 0.3992, 0.8581, 0.3992, 0.8988, 0.3585, 0.8988, 0.3585, 0.8581, 0.3585, 0.8581, 0.3585, 0.8988, 0.3178, 0.8988, 0.3178, 0.8581, 0.3178, 0.8581, 0.3178, 0.8988, 0.2771, 0.8988, 0.2771, 0.8581, 0.4806, 0.8988, 0.4806, 0.9395, 0.4399, 0.9395, 0.4399, 0.8988, 0.4399, 0.8988, 0.4399, 0.9395, 0.3992, 0.9395, 0.3992, 0.8988, 0.3992, 0.8988, 0.3992, 0.9395, 0.3585, 0.9395, 0.3585, 0.8988, 0.3585, 0.8988, 0.3585, 0.9395, 0.3178, 0.9395, 0.3178, 0.8988, 0.3178, 0.8988, 0.3178, 0.9395, 0.2771, 0.9395, 0.2771, 0.8988, 0.4806, 0.9395, 0.4806, 0.9802, 0.4399, 0.9802, 0.4399, 0.9395, 0.4399, 0.9395, 0.4399, 0.9802, 0.3992, 0.9802, 0.3992, 0.9395, 0.3992, 0.9395, 0.3992, 0.9802, 0.3585, 0.9802, 0.3585, 0.9395, 0.3585, 0.9395, 0.3585, 0.9802, 0.3178, 0.9802, 0.3178, 0.9395, 0.3178, 0.9395, 0.3178, 0.9802, 0.2771, 0.9802, 0.2771, 0.9395, 0.6841, 0.4917, 0.6841, 0.451, 0.7248, 0.451, 0.7248, 0.4917, 0.6841, 0.451, 0.6841, 0.4103, 0.7248, 0.4103, 0.7248, 0.451, 0.6841, 0.4103, 0.6841, 0.3696, 0.7248, 0.3696, 0.7248, 0.4103, 0.6841, 0.3696, 0.6841, 0.3289, 0.7248, 0.3289, 0.7248, 0.3696, 0.6841, 0.3289, 0.6841, 0.2882, 0.7248, 0.2882, 0.7248, 0.3289, 0.4806, 0.4917, 0.4806, 0.451, 0.5213, 0.451, 0.5213, 0.4917, 0.5213, 0.4917, 0.5213, 0.451, 0.562, 0.451, 0.562, 0.4917, 0.562, 0.4917, 0.562, 0.451, 0.6027, 0.451, 0.6027, 0.4917, 0.6027, 0.4917, 0.6027, 0.451, 0.6434, 0.451, 0.6434, 0.4917, 0.6434, 0.4917, 0.6434, 0.451, 0.6841, 0.451, 0.6841, 0.4917, 0.4806, 0.451, 0.4806, 0.4103, 0.5213, 0.4103, 0.5213, 0.451, 0.5213, 0.451, 0.5213, 0.4103, 0.562, 0.4103, 0.562, 0.451, 0.562, 0.451, 0.562, 0.4103, 0.6027, 0.4103, 0.6027, 0.451, 0.6027, 0.451, 0.6027, 0.4103, 0.6434, 0.4103, 0.6434, 0.451, 0.6434, 0.451, 0.6434, 0.4103, 0.6841, 0.4103, 0.6841, 0.451, 0.4806, 0.4103, 0.4806, 0.3696, 0.5213, 0.3696, 0.5213, 0.4103, 0.5213, 0.4103, 0.5213, 0.3696, 0.562, 0.3696, 0.562, 0.4103, 0.562, 0.4103, 0.562, 0.3696, 0.6027, 0.3696, 0.6027, 0.4103, 0.6027, 0.4103, 0.6027, 0.3696, 0.6434, 0.3696, 0.6434, 0.4103, 0.6434, 0.4103, 0.6434, 0.3696, 0.6841, 0.3696, 0.6841, 0.4103, 0.4806, 0.3696, 0.4806, 0.3289, 0.5213, 0.3289, 0.5213, 0.3696, 0.5213, 0.3696, 0.5213, 0.3289, 0.562, 0.3289, 0.562, 0.3696, 0.562, 0.3696, 0.562, 0.3289, 0.6027, 0.3289, 0.6027, 0.3696, 0.6027, 0.3696, 0.6027, 0.3289, 0.6434, 0.3289, 0.6434, 0.3696, 0.6434, 0.3696, 0.6434, 0.3289, 0.6841, 0.3289, 0.6841, 0.3696, 0.4806, 0.3289, 0.4806, 0.2882, 0.5213, 0.2882, 0.5213, 0.3289, 0.5213, 0.3289, 0.5213, 0.2882, 0.562, 0.2882, 0.562, 0.3289, 0.562, 0.3289, 0.562, 0.2882, 0.6027, 0.2882, 0.6027, 0.3289, 0.6027, 0.3289, 0.6027, 0.2882, 0.6434, 0.2882, 0.6434, 0.3289, 0.6434, 0.3289, 0.6434, 0.2882, 0.6841, 0.2882, 0.6841, 0.3289, 0.4806, 0.2882, 0.4806, 0.2475, 0.5213, 0.2475, 0.5213, 0.2882, 0.5213, 0.2882, 0.5213, 0.2475, 0.562, 0.2475, 0.562, 0.2882, 0.562, 0.2882, 0.562, 0.2475, 0.6027, 0.2475, 0.6027, 0.2882, 0.6027, 0.2882, 0.6027, 0.2475, 0.6434, 0.2475, 0.6434, 0.2882, 0.6434, 0.2882, 0.6434, 0.2475, 0.6841, 0.2475, 0.6841, 0.2882, 0.4399, 0.4917, 0.4399, 0.451, 0.4806, 0.451, 0.4806, 0.4917, 0.4399, 0.451, 0.4399, 0.4103, 0.4806, 0.4103, 0.4806, 0.451, 0.4399, 0.4103, 0.4399, 0.3696, 0.4806, 0.3696, 0.4806, 0.4103, 0.4399, 0.3696, 0.4399, 0.3289, 0.4806, 0.3289, 0.4806, 0.3696, 0.4399, 0.3289, 0.4399, 0.2882, 0.4806, 0.2882, 0.4806, 0.3289, 0.2364, 0.4917, 0.2364, 0.451, 0.2771, 0.451, 0.2771, 0.4917, 0.2771, 0.4917, 0.2771, 0.451, 0.3178, 0.451, 0.3178, 0.4917, 0.3178, 0.4917, 0.3178, 0.451, 0.3585, 0.451, 0.3585, 0.4917, 0.3585, 0.4917, 0.3585, 0.451, 0.3992, 0.451, 0.3992, 0.4917, 0.3992, 0.4917, 0.3992, 0.451, 0.4399, 0.451, 0.4399, 0.4917, 0.2364, 0.451, 0.2364, 0.4103, 0.2771, 0.4103, 0.2771, 0.451, 0.2771, 0.451, 0.2771, 0.4103, 0.3178, 0.4103, 0.3178, 0.451, 0.3178, 0.451, 0.3178, 0.4103, 0.3585, 0.4103, 0.3585, 0.451, 0.3585, 0.451, 0.3585, 0.4103, 0.3992, 0.4103, 0.3992, 0.451, 0.3992, 0.451, 0.3992, 0.4103, 0.4399, 0.4103, 0.4399, 0.451, 0.2364, 0.4103, 0.2364, 0.3696, 0.2771, 0.3696, 0.2771, 0.4103, 0.2771, 0.4103, 0.2771, 0.3696, 0.3178, 0.3696, 0.3178, 0.4103, 0.3178, 0.4103, 0.3178, 0.3696, 0.3585, 0.3696, 0.3585, 0.4103, 0.3585, 0.4103, 0.3585, 0.3696, 0.3992, 0.3696, 0.3992, 0.4103, 0.3992, 0.4103, 0.3992, 0.3696, 0.4399, 0.3696, 0.4399, 0.4103, 0.2364, 0.3696, 0.2364, 0.3289, 0.2771, 0.3289, 0.2771, 0.3696, 0.2771, 0.3696, 0.2771, 0.3289, 0.3178, 0.3289, 0.3178, 0.3696, 0.3178, 0.3696, 0.3178, 0.3289, 0.3585, 0.3289, 0.3585, 0.3696, 0.3585, 0.3696, 0.3585, 0.3289, 0.3992, 0.3289, 0.3992, 0.3696, 0.3992, 0.3696, 0.3992, 0.3289, 0.4399, 0.3289, 0.4399, 0.3696, 0.2364, 0.3289, 0.2364, 0.2882, 0.2771, 0.2882, 0.2771, 0.3289, 0.2771, 0.3289, 0.2771, 0.2882, 0.3178, 0.2882, 0.3178, 0.3289, 0.3178, 0.3289, 0.3178, 0.2882, 0.3585, 0.2882, 0.3585, 0.3289, 0.3585, 0.3289, 0.3585, 0.2882, 0.3992, 0.2882, 0.3992, 0.3289, 0.3992, 0.3289, 0.3992, 0.2882, 0.4399, 0.2882, 0.4399, 0.3289, 0.2364, 0.2882, 0.2364, 0.2475, 0.2771, 0.2475, 0.2771, 0.2882, 0.2771, 0.2882, 0.2771, 0.2475, 0.3178, 0.2475, 0.3178, 0.2882, 0.3178, 0.2882, 0.3178, 0.2475, 0.3585, 0.2475, 0.3585, 0.2882, 0.3585, 0.2882, 0.3585, 0.2475, 0.3992, 0.2475, 0.3992, 0.2882, 0.3992, 0.2882, 0.3992, 0.2475, 0.4399, 0.2475, 0.4399, 0.2882, 0.1957, 0.4917, 0.1957, 0.451, 0.2364, 0.451, 0.2364, 0.4917, 0.1957, 0.451, 0.1957, 0.4103, 0.2364, 0.4103, 0.2364, 0.451, 0.1957, 0.4103, 0.1957, 0.3696, 0.2364, 0.3696, 0.2364, 0.4103, 0.1957, 0.3696, 0.1957, 0.3289, 0.2364, 0.3289, 0.2364, 0.3696, 0.1957, 0.3289, 0.1957, 0.2882, 0.2364, 0.2882, 0.2364, 0.3289, -0.007839, 0.4917, -0.007839, 0.451, 0.03286, 0.451, 0.03286, 0.4917, 0.03286, 0.4917, 0.03286, 0.451, 0.07357, 0.451, 0.07357, 0.4917, 0.07357, 0.4917, 0.07357, 0.451, 0.1143, 0.451, 0.1143, 0.4917, 0.1143, 0.4917, 0.1143, 0.451, 0.155, 0.451, 0.155, 0.4917, 0.155, 0.4917, 0.155, 0.451, 0.1957, 0.451, 0.1957, 0.4917, -0.007839, 0.451, -0.007839, 0.4103, 0.03286, 0.4103, 0.03286, 0.451, 0.03286, 0.451, 0.03286, 0.4103, 0.07357, 0.4103, 0.07357, 0.451, 0.07357, 0.451, 0.07357, 0.4103, 0.1143, 0.4103, 0.1143, 0.451, 0.1143, 0.451, 0.1143, 0.4103, 0.155, 0.4103, 0.155, 0.451, 0.155, 0.451, 0.155, 0.4103, 0.1957, 0.4103, 0.1957, 0.451, -0.007839, 0.4103, -0.007839, 0.3696, 0.03286, 0.3696, 0.03286, 0.4103, 0.03286, 0.4103, 0.03286, 0.3696, 0.07357, 0.3696, 0.07357, 0.4103, 0.07357, 0.4103, 0.07357, 0.3696, 0.1143, 0.3696, 0.1143, 0.4103, 0.1143, 0.4103, 0.1143, 0.3696, 0.155, 0.3696, 0.155, 0.4103, 0.155, 0.4103, 0.155, 0.3696, 0.1957, 0.3696, 0.1957, 0.4103, -0.007839, 0.3696, -0.007839, 0.3289, 0.03286, 0.3289, 0.03286, 0.3696, 0.03286, 0.3696, 0.03286, 0.3289, 0.07357, 0.3289, 0.07357, 0.3696, 0.07357, 0.3696, 0.07357, 0.3289, 0.1143, 0.3289, 0.1143, 0.3696, 0.1143, 0.3696, 0.1143, 0.3289, 0.155, 0.3289, 0.155, 0.3696, 0.155, 0.3696, 0.155, 0.3289, 0.1957, 0.3289, 0.1957, 0.3696, -0.007839, 0.3289, -0.007839, 0.2882, 0.03286, 0.2882, 0.03286, 0.3289, 0.03286, 0.3289, 0.03286, 0.2882, 0.07357, 0.2882, 0.07357, 0.3289, 0.07357, 0.3289, 0.07357, 0.2882, 0.1143, 0.2882, 0.1143, 0.3289, 0.1143, 0.3289, 0.1143, 0.2882, 0.155, 0.2882, 0.155, 0.3289, 0.155, 0.3289, 0.155, 0.2882, 0.1957, 0.2882, 0.1957, 0.3289, -0.007839, 0.2882, -0.007839, 0.2475, 0.03286, 0.2475, 0.03286, 0.2882, 0.03286, 0.2882, 0.03286, 0.2475, 0.07357, 0.2475, 0.07357, 0.2882, 0.07357, 0.2882, 0.07357, 0.2475, 0.1143, 0.2475, 0.1143, 0.2882, 0.1143, 0.2882, 0.1143, 0.2475, 0.155, 0.2475, 0.155, 0.2882, 0.155, 0.2882, 0.155, 0.2475, 0.1957, 0.2475, 0.1957, 0.2882])
me_cube.materials.append(mat_material)
me_cube.use_remesh_preserve_volume = False
me_cube.use_remesh_preserve_attributes = False
me_cube.use_mirror_vertex_groups = False
me_cube.update()

# ---- objects
ob_camera = bpy.data.objects.new('Camera', cam_camera)
ob_sun = bpy.data.objects.new('Sun', light_sun)
ob_cube = bpy.data.objects.new('Cube', me_cube)

# ---- transforms, parenting, visibility, modifiers, constraints
ob_camera.location = (18.8, 14.12, 8.717)
ob_camera.rotation_euler = (1.256, -3.107e-05, 2.366)
ob_camera.lineart.crease_threshold = 0.0
ob_sun.location = (10.79, -19.97, 24.25)
ob_sun.rotation_euler = (0.731, -0.1972, 0.7104)
ob_sun.lineart.crease_threshold = 0.0
ob_cube.location = (0.0, 0.0, 0.0)
ob_cube.lineart.crease_threshold = 0.0
_m = ob_cube.modifiers.new('Subsurf', 'SUBSURF')
_m.uv_smooth = 'PRESERVE_CORNERS'
_m.quality = 2
_m.levels = 2
_m.show_only_control_edges = False
_m = ob_cube.modifiers.new('Bevel', 'BEVEL')
_m.width = 0.047
_m.width_pct = 0.047
_m.segments = 3
_m.limit_method = 'NONE'
_m.spread = 0.0

# ---- collection membership
col_collection_1.objects.link(ob_camera)
col_collection_1.objects.link(ob_sun)
col_collection_1.objects.link(ob_cube)

# ---- scene / render settings (as saved in the file)
scene.camera = ob_camera
scene.frame_start = 1; scene.frame_end = 250; scene.frame_set(1)
scene.render.engine = 'CYCLES'
scene.render.dither_intensity = 0.0
scene.cycles.use_denoising = False
scene.cycles.samples = 128
scene.cycles.sampling_pattern = 'TABULATED_SOBOL'
scene.cycles.use_adaptive_sampling = False
scene.cycles.use_light_tree = False
scene.view_settings.view_transform = 'Filmic'
scene.unit_settings.scale_length = 0.01
bpy.context.view_layer.update()
